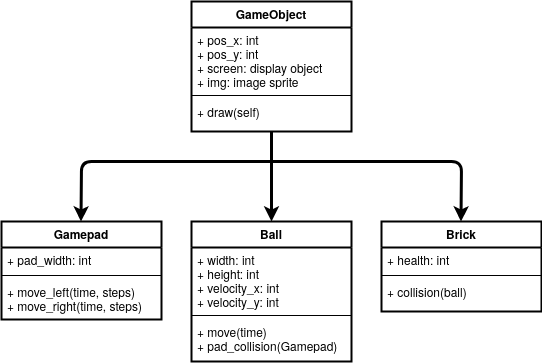

The diagram above was exported from draw.io. Its source (the exported page's mxGraphModel, read from the mxfile embedded in the PNG):
<mxGraphModel dx="1355" dy="799" grid="1" gridSize="10" guides="1" tooltips="1" connect="1" arrows="1" fold="1" page="1" pageScale="1" pageWidth="850" pageHeight="1100" math="0" shadow="0">
  <root>
    <mxCell id="0" />
    <mxCell id="1" parent="0" />
    <mxCell id="brk-ADDdFkHSQEcnZHnE-5" value="GameObject" style="swimlane;fontStyle=1;align=center;verticalAlign=top;childLayout=stackLayout;horizontal=1;startSize=26;horizontalStack=0;resizeParent=1;resizeParentMax=0;resizeLast=0;collapsible=1;marginBottom=0;strokeWidth=2;" vertex="1" parent="1">
      <mxGeometry x="345" y="130" width="160" height="130" as="geometry" />
    </mxCell>
    <mxCell id="brk-ADDdFkHSQEcnZHnE-6" value="+ pos_x: int&#10;+ pos_y: int&#10;+ screen: display object&#10;+ img: image sprite&#10;" style="text;strokeColor=none;fillColor=none;align=left;verticalAlign=top;spacingLeft=4;spacingRight=4;overflow=hidden;rotatable=0;points=[[0,0.5],[1,0.5]];portConstraint=eastwest;" vertex="1" parent="brk-ADDdFkHSQEcnZHnE-5">
      <mxGeometry y="26" width="160" height="64" as="geometry" />
    </mxCell>
    <mxCell id="brk-ADDdFkHSQEcnZHnE-7" value="" style="line;strokeWidth=1;fillColor=none;align=left;verticalAlign=middle;spacingTop=-1;spacingLeft=3;spacingRight=3;rotatable=0;labelPosition=right;points=[];portConstraint=eastwest;" vertex="1" parent="brk-ADDdFkHSQEcnZHnE-5">
      <mxGeometry y="90" width="160" height="8" as="geometry" />
    </mxCell>
    <mxCell id="brk-ADDdFkHSQEcnZHnE-8" value="+ draw(self) " style="text;strokeColor=none;fillColor=none;align=left;verticalAlign=top;spacingLeft=4;spacingRight=4;overflow=hidden;rotatable=0;points=[[0,0.5],[1,0.5]];portConstraint=eastwest;" vertex="1" parent="brk-ADDdFkHSQEcnZHnE-5">
      <mxGeometry y="98" width="160" height="32" as="geometry" />
    </mxCell>
    <mxCell id="brk-ADDdFkHSQEcnZHnE-9" value="Gamepad" style="swimlane;fontStyle=1;align=center;verticalAlign=top;childLayout=stackLayout;horizontal=1;startSize=26;horizontalStack=0;resizeParent=1;resizeParentMax=0;resizeLast=0;collapsible=1;marginBottom=0;strokeWidth=2;" vertex="1" parent="1">
      <mxGeometry x="155" y="350" width="160" height="98" as="geometry" />
    </mxCell>
    <mxCell id="brk-ADDdFkHSQEcnZHnE-10" value="+ pad_width: int" style="text;strokeColor=none;fillColor=none;align=left;verticalAlign=top;spacingLeft=4;spacingRight=4;overflow=hidden;rotatable=0;points=[[0,0.5],[1,0.5]];portConstraint=eastwest;" vertex="1" parent="brk-ADDdFkHSQEcnZHnE-9">
      <mxGeometry y="26" width="160" height="24" as="geometry" />
    </mxCell>
    <mxCell id="brk-ADDdFkHSQEcnZHnE-11" value="" style="line;strokeWidth=1;fillColor=none;align=left;verticalAlign=middle;spacingTop=-1;spacingLeft=3;spacingRight=3;rotatable=0;labelPosition=right;points=[];portConstraint=eastwest;" vertex="1" parent="brk-ADDdFkHSQEcnZHnE-9">
      <mxGeometry y="50" width="160" height="8" as="geometry" />
    </mxCell>
    <mxCell id="brk-ADDdFkHSQEcnZHnE-12" value="+ move_left(time, steps)&#10;+ move_right(time, steps)&#10;" style="text;strokeColor=none;fillColor=none;align=left;verticalAlign=top;spacingLeft=4;spacingRight=4;overflow=hidden;rotatable=0;points=[[0,0.5],[1,0.5]];portConstraint=eastwest;" vertex="1" parent="brk-ADDdFkHSQEcnZHnE-9">
      <mxGeometry y="58" width="160" height="40" as="geometry" />
    </mxCell>
    <mxCell id="brk-ADDdFkHSQEcnZHnE-13" value="Ball" style="swimlane;fontStyle=1;align=center;verticalAlign=top;childLayout=stackLayout;horizontal=1;startSize=26;horizontalStack=0;resizeParent=1;resizeParentMax=0;resizeLast=0;collapsible=1;marginBottom=0;strokeWidth=2;" vertex="1" parent="1">
      <mxGeometry x="345" y="350" width="160" height="140" as="geometry" />
    </mxCell>
    <mxCell id="brk-ADDdFkHSQEcnZHnE-14" value="+ width: int&#10;+ height: int&#10;+ velocity_x: int&#10;+ velocity_y: int&#10;" style="text;strokeColor=none;fillColor=none;align=left;verticalAlign=top;spacingLeft=4;spacingRight=4;overflow=hidden;rotatable=0;points=[[0,0.5],[1,0.5]];portConstraint=eastwest;" vertex="1" parent="brk-ADDdFkHSQEcnZHnE-13">
      <mxGeometry y="26" width="160" height="64" as="geometry" />
    </mxCell>
    <mxCell id="brk-ADDdFkHSQEcnZHnE-15" value="" style="line;strokeWidth=1;fillColor=none;align=left;verticalAlign=middle;spacingTop=-1;spacingLeft=3;spacingRight=3;rotatable=0;labelPosition=right;points=[];portConstraint=eastwest;" vertex="1" parent="brk-ADDdFkHSQEcnZHnE-13">
      <mxGeometry y="90" width="160" height="8" as="geometry" />
    </mxCell>
    <mxCell id="brk-ADDdFkHSQEcnZHnE-16" value="+ move(time)&#10;+ pad_collision(Gamepad)&#10;" style="text;strokeColor=none;fillColor=none;align=left;verticalAlign=top;spacingLeft=4;spacingRight=4;overflow=hidden;rotatable=0;points=[[0,0.5],[1,0.5]];portConstraint=eastwest;" vertex="1" parent="brk-ADDdFkHSQEcnZHnE-13">
      <mxGeometry y="98" width="160" height="42" as="geometry" />
    </mxCell>
    <mxCell id="brk-ADDdFkHSQEcnZHnE-17" value="Brick" style="swimlane;fontStyle=1;align=center;verticalAlign=top;childLayout=stackLayout;horizontal=1;startSize=26;horizontalStack=0;resizeParent=1;resizeParentMax=0;resizeLast=0;collapsible=1;marginBottom=0;strokeWidth=2;" vertex="1" parent="1">
      <mxGeometry x="535" y="350" width="160" height="90" as="geometry" />
    </mxCell>
    <mxCell id="brk-ADDdFkHSQEcnZHnE-18" value="+ health: int" style="text;strokeColor=none;fillColor=none;align=left;verticalAlign=top;spacingLeft=4;spacingRight=4;overflow=hidden;rotatable=0;points=[[0,0.5],[1,0.5]];portConstraint=eastwest;" vertex="1" parent="brk-ADDdFkHSQEcnZHnE-17">
      <mxGeometry y="26" width="160" height="24" as="geometry" />
    </mxCell>
    <mxCell id="brk-ADDdFkHSQEcnZHnE-19" value="" style="line;strokeWidth=1;fillColor=none;align=left;verticalAlign=middle;spacingTop=-1;spacingLeft=3;spacingRight=3;rotatable=0;labelPosition=right;points=[];portConstraint=eastwest;" vertex="1" parent="brk-ADDdFkHSQEcnZHnE-17">
      <mxGeometry y="50" width="160" height="8" as="geometry" />
    </mxCell>
    <mxCell id="brk-ADDdFkHSQEcnZHnE-20" value="+ collision(ball)" style="text;strokeColor=none;fillColor=none;align=left;verticalAlign=top;spacingLeft=4;spacingRight=4;overflow=hidden;rotatable=0;points=[[0,0.5],[1,0.5]];portConstraint=eastwest;" vertex="1" parent="brk-ADDdFkHSQEcnZHnE-17">
      <mxGeometry y="58" width="160" height="32" as="geometry" />
    </mxCell>
    <mxCell id="brk-ADDdFkHSQEcnZHnE-21" value="" style="endArrow=classic;html=1;exitX=0.5;exitY=1;exitDx=0;exitDy=0;entryX=0.5;entryY=0;entryDx=0;entryDy=0;strokeWidth=3;" edge="1" parent="1" source="brk-ADDdFkHSQEcnZHnE-5" target="brk-ADDdFkHSQEcnZHnE-13">
      <mxGeometry width="50" height="50" relative="1" as="geometry">
        <mxPoint x="400" y="440" as="sourcePoint" />
        <mxPoint x="440" y="290" as="targetPoint" />
      </mxGeometry>
    </mxCell>
    <mxCell id="brk-ADDdFkHSQEcnZHnE-22" value="" style="endArrow=classic;html=1;entryX=0.5;entryY=0;entryDx=0;entryDy=0;strokeWidth=3;" edge="1" parent="1">
      <mxGeometry width="50" height="50" relative="1" as="geometry">
        <mxPoint x="410" y="290" as="sourcePoint" />
        <mxPoint x="614.5" y="350" as="targetPoint" />
        <Array as="points">
          <mxPoint x="615" y="290" />
        </Array>
      </mxGeometry>
    </mxCell>
    <mxCell id="brk-ADDdFkHSQEcnZHnE-23" value="" style="endArrow=classic;html=1;entryX=0.5;entryY=0;entryDx=0;entryDy=0;strokeWidth=3;" edge="1" parent="1">
      <mxGeometry width="50" height="50" relative="1" as="geometry">
        <mxPoint x="440" y="290" as="sourcePoint" />
        <mxPoint x="234.5" y="350" as="targetPoint" />
        <Array as="points">
          <mxPoint x="235" y="290" />
        </Array>
      </mxGeometry>
    </mxCell>
  </root>
</mxGraphModel>